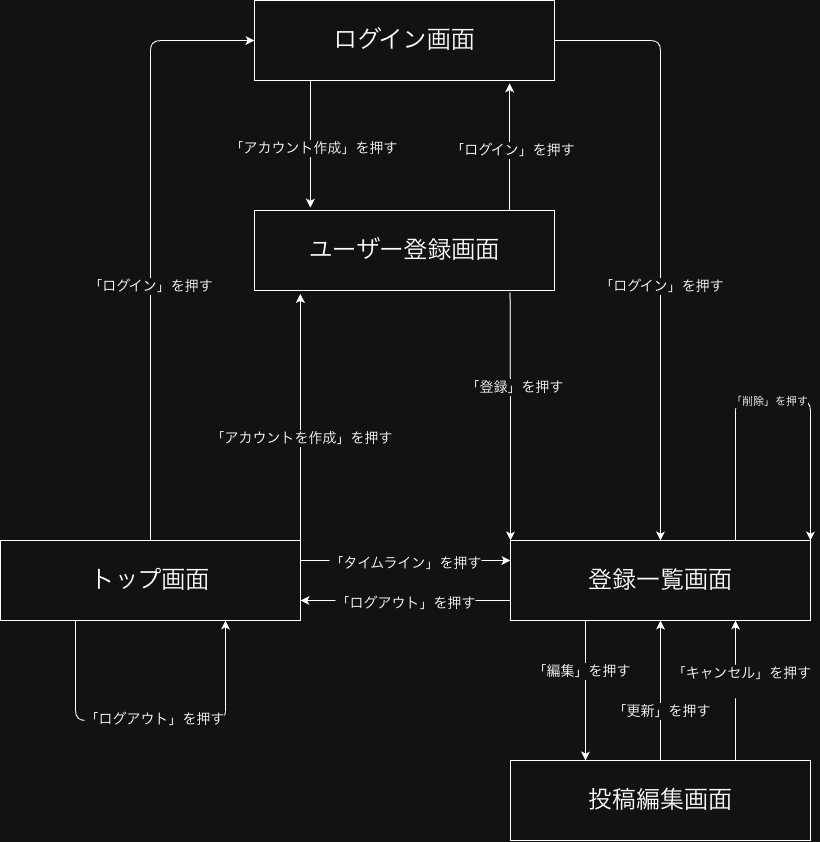

The diagram above was exported from draw.io. Its source (the exported page's mxGraphModel, read from the mxfile embedded in the PNG):
<mxGraphModel dx="1649" dy="1119" grid="1" gridSize="10" guides="1" tooltips="1" connect="1" arrows="1" fold="1" page="1" pageScale="1" pageWidth="827" pageHeight="1169" math="0" shadow="0">
  <root>
    <mxCell id="0" />
    <mxCell id="1" parent="0" />
    <mxCell id="r71CS7H4QO8cSRExmlRy-20" edge="1" parent="1" source="r71CS7H4QO8cSRExmlRy-1" style="edgeStyle=orthogonalEdgeStyle;rounded=1;orthogonalLoop=1;jettySize=auto;html=1;exitX=1;exitY=0.5;exitDx=0;exitDy=0;entryX=0.5;entryY=0;entryDx=0;entryDy=0;defaultLabelBackgroundColor=page;fontSize=14;" target="r71CS7H4QO8cSRExmlRy-4">
      <mxGeometry relative="1" as="geometry" />
    </mxCell>
    <mxCell id="r71CS7H4QO8cSRExmlRy-22" connectable="0" parent="r71CS7H4QO8cSRExmlRy-20" style="edgeLabel;html=1;align=center;verticalAlign=middle;resizable=0;points=[];inheritText=1;fontSize=14;defaultLabelBackgroundColor=page;" value="「ログイン」を押す" vertex="1">
      <mxGeometry relative="1" x="0.1592" as="geometry">
        <mxPoint as="offset" />
      </mxGeometry>
    </mxCell>
    <mxCell id="r71CS7H4QO8cSRExmlRy-1" parent="1" style="rounded=0;whiteSpace=wrap;html=1;" value="&lt;font style=&quot;font-size: 24px;&quot;&gt;ログイン画面&lt;/font&gt;" vertex="1">
      <mxGeometry height="80" width="300" x="454" y="80" as="geometry" />
    </mxCell>
    <mxCell id="r71CS7H4QO8cSRExmlRy-2" parent="1" style="rounded=0;whiteSpace=wrap;html=1;" value="&lt;font style=&quot;font-size: 24px;&quot;&gt;ユーザー登録画面&lt;/font&gt;" vertex="1">
      <mxGeometry height="80" width="300" x="454" y="290" as="geometry" />
    </mxCell>
    <mxCell id="r71CS7H4QO8cSRExmlRy-10" edge="1" parent="1" source="r71CS7H4QO8cSRExmlRy-3" style="edgeStyle=orthogonalEdgeStyle;rounded=1;orthogonalLoop=1;jettySize=auto;html=1;exitX=0.5;exitY=0;exitDx=0;exitDy=0;entryX=0;entryY=0.5;entryDx=0;entryDy=0;defaultLabelBackgroundColor=page;fontSize=14;" target="r71CS7H4QO8cSRExmlRy-1">
      <mxGeometry relative="1" as="geometry" />
    </mxCell>
    <mxCell id="r71CS7H4QO8cSRExmlRy-13" connectable="0" parent="r71CS7H4QO8cSRExmlRy-10" style="edgeLabel;html=1;align=center;verticalAlign=middle;resizable=0;points=[];inheritText=1;fontSize=14;defaultLabelBackgroundColor=page;" value="「ログイン」を押す" vertex="1">
      <mxGeometry relative="1" x="-0.1564" y="1" as="geometry">
        <mxPoint as="offset" />
      </mxGeometry>
    </mxCell>
    <mxCell id="r71CS7H4QO8cSRExmlRy-11" edge="1" parent="1" source="r71CS7H4QO8cSRExmlRy-3" style="edgeStyle=orthogonalEdgeStyle;rounded=1;orthogonalLoop=1;jettySize=auto;html=1;exitX=1;exitY=0.25;exitDx=0;exitDy=0;entryX=0;entryY=0.25;entryDx=0;entryDy=0;defaultLabelBackgroundColor=page;" target="r71CS7H4QO8cSRExmlRy-4">
      <mxGeometry relative="1" as="geometry" />
    </mxCell>
    <mxCell id="r71CS7H4QO8cSRExmlRy-23" connectable="0" parent="r71CS7H4QO8cSRExmlRy-11" style="edgeLabel;html=1;align=center;verticalAlign=middle;resizable=0;points=[];inheritText=fontFamily,fontColor,fontStyle,textOpacity,labelBorderColor,labelBorderWidth,labelBackgroundColor,defaultLabelBackgroundColor,labelPadding;defaultLabelBackgroundColor=page;fontSize=14;" value="「タイムライン」を押す" vertex="1">
      <mxGeometry relative="1" x="-0.5443" y="-2" as="geometry">
        <mxPoint x="56" as="offset" />
      </mxGeometry>
    </mxCell>
    <mxCell id="r71CS7H4QO8cSRExmlRy-3" parent="1" style="rounded=0;whiteSpace=wrap;html=1;fontSize=24;" value="トップ画面" vertex="1">
      <mxGeometry height="80" width="300" x="200" y="620" as="geometry" />
    </mxCell>
    <mxCell id="r71CS7H4QO8cSRExmlRy-12" edge="1" parent="1" source="r71CS7H4QO8cSRExmlRy-4" style="edgeStyle=orthogonalEdgeStyle;rounded=1;orthogonalLoop=1;jettySize=auto;html=1;exitX=0;exitY=0.75;exitDx=0;exitDy=0;entryX=1;entryY=0.75;entryDx=0;entryDy=0;defaultLabelBackgroundColor=page;" target="r71CS7H4QO8cSRExmlRy-3">
      <mxGeometry relative="1" as="geometry" />
    </mxCell>
    <mxCell id="r71CS7H4QO8cSRExmlRy-24" connectable="0" parent="r71CS7H4QO8cSRExmlRy-12" style="edgeLabel;html=1;align=center;verticalAlign=middle;resizable=0;points=[];inheritText=fontFamily,fontColor,fontStyle,textOpacity,labelBorderColor,labelBorderWidth,labelBackgroundColor,defaultLabelBackgroundColor,labelPadding;defaultLabelBackgroundColor=page;fontSize=14;" value="「ログアウト」を押す" vertex="1">
      <mxGeometry relative="1" x="0.0485" y="2" as="geometry">
        <mxPoint x="4" as="offset" />
      </mxGeometry>
    </mxCell>
    <mxCell id="r71CS7H4QO8cSRExmlRy-25" edge="1" parent="1" source="r71CS7H4QO8cSRExmlRy-4" style="edgeStyle=orthogonalEdgeStyle;rounded=1;orthogonalLoop=1;jettySize=auto;html=1;exitX=0.25;exitY=1;exitDx=0;exitDy=0;entryX=0.25;entryY=0;entryDx=0;entryDy=0;defaultLabelBackgroundColor=page;" target="r71CS7H4QO8cSRExmlRy-5">
      <mxGeometry relative="1" as="geometry" />
    </mxCell>
    <mxCell id="r71CS7H4QO8cSRExmlRy-28" connectable="0" parent="r71CS7H4QO8cSRExmlRy-25" style="edgeLabel;html=1;align=center;verticalAlign=middle;resizable=0;points=[];inheritText=fontFamily,fontColor,fontStyle,textOpacity,labelBorderColor,labelBorderWidth,labelBackgroundColor,defaultLabelBackgroundColor,labelPadding;defaultLabelBackgroundColor=page;fontSize=14;" value="「編集」を押す" vertex="1">
      <mxGeometry relative="1" x="-0.0679" y="1" as="geometry">
        <mxPoint x="-6" y="-15" as="offset" />
      </mxGeometry>
    </mxCell>
    <mxCell id="r71CS7H4QO8cSRExmlRy-4" parent="1" style="rounded=0;whiteSpace=wrap;html=1;fontSize=24;" value="登録一覧画面" vertex="1">
      <mxGeometry height="80" width="300" x="710" y="620" as="geometry" />
    </mxCell>
    <mxCell id="r71CS7H4QO8cSRExmlRy-26" edge="1" parent="1" source="r71CS7H4QO8cSRExmlRy-5" style="edgeStyle=orthogonalEdgeStyle;rounded=1;orthogonalLoop=1;jettySize=auto;html=1;exitX=0.5;exitY=0;exitDx=0;exitDy=0;entryX=0.5;entryY=1;entryDx=0;entryDy=0;defaultLabelBackgroundColor=page;" target="r71CS7H4QO8cSRExmlRy-4">
      <mxGeometry relative="1" as="geometry" />
    </mxCell>
    <mxCell id="r71CS7H4QO8cSRExmlRy-29" connectable="0" parent="r71CS7H4QO8cSRExmlRy-26" style="edgeLabel;html=1;align=center;verticalAlign=middle;resizable=0;points=[];inheritText=fontFamily,fontColor,fontStyle,textOpacity,labelBorderColor,labelBorderWidth,labelBackgroundColor,defaultLabelBackgroundColor,labelPadding;defaultLabelBackgroundColor=page;fontSize=14;" value="「更新」を押す" vertex="1">
      <mxGeometry relative="1" x="-0.2843" as="geometry">
        <mxPoint as="offset" />
      </mxGeometry>
    </mxCell>
    <mxCell id="r71CS7H4QO8cSRExmlRy-27" edge="1" parent="1" source="r71CS7H4QO8cSRExmlRy-5" style="edgeStyle=orthogonalEdgeStyle;rounded=1;orthogonalLoop=1;jettySize=auto;html=1;exitX=0.75;exitY=0;exitDx=0;exitDy=0;entryX=0.75;entryY=1;entryDx=0;entryDy=0;defaultLabelBackgroundColor=page;" target="r71CS7H4QO8cSRExmlRy-4">
      <mxGeometry relative="1" as="geometry" />
    </mxCell>
    <mxCell id="r71CS7H4QO8cSRExmlRy-30" connectable="0" parent="r71CS7H4QO8cSRExmlRy-27" style="edgeLabel;html=1;align=center;verticalAlign=middle;resizable=0;points=[];inheritText=fontFamily,fontColor,fontStyle,textOpacity,labelBorderColor,labelBorderWidth,labelBackgroundColor,defaultLabelBackgroundColor,labelPadding;defaultLabelBackgroundColor=page;fontSize=14;" value="「キャンセル」を押す&lt;div&gt;&lt;br&gt;&lt;/div&gt;" vertex="1">
      <mxGeometry relative="1" x="0.3419" y="1" as="geometry">
        <mxPoint x="6" y="14" as="offset" />
      </mxGeometry>
    </mxCell>
    <mxCell id="r71CS7H4QO8cSRExmlRy-5" parent="1" style="rounded=0;whiteSpace=wrap;html=1;fontSize=24;" value="投稿編集画面" vertex="1">
      <mxGeometry height="80" width="300" x="710" y="840" as="geometry" />
    </mxCell>
    <mxCell id="r71CS7H4QO8cSRExmlRy-6" edge="1" parent="1" style="edgeStyle=none;orthogonalLoop=1;jettySize=auto;html=1;rounded=1;defaultLabelBackgroundColor=page;fontSize=14;" value="">
      <mxGeometry relative="1" width="100" x="-0.0586" as="geometry">
        <mxPoint x="510" y="160" as="sourcePoint" />
        <mxPoint x="510" y="287.2" as="targetPoint" />
      </mxGeometry>
    </mxCell>
    <mxCell id="r71CS7H4QO8cSRExmlRy-7" connectable="0" parent="r71CS7H4QO8cSRExmlRy-6" style="edgeLabel;html=1;align=center;verticalAlign=middle;resizable=0;points=[];inheritText=1;fontSize=14;defaultLabelBackgroundColor=page;" value="「アカウント作成」を押す" vertex="1">
      <mxGeometry relative="1" x="0.0517" y="2" as="geometry">
        <mxPoint as="offset" />
      </mxGeometry>
    </mxCell>
    <mxCell id="r71CS7H4QO8cSRExmlRy-8" edge="1" parent="1" style="edgeStyle=none;orthogonalLoop=1;jettySize=auto;html=1;rounded=1;defaultLabelBackgroundColor=page;endArrow=none;endFill=0;startArrow=classic;startFill=1;fontSize=14;" value="">
      <mxGeometry relative="1" width="100" x="-0.0566" as="geometry">
        <mxPoint x="709" y="162.8" as="sourcePoint" />
        <mxPoint x="709" y="290" as="targetPoint" />
      </mxGeometry>
    </mxCell>
    <mxCell id="r71CS7H4QO8cSRExmlRy-9" connectable="0" parent="r71CS7H4QO8cSRExmlRy-8" style="edgeLabel;html=1;align=center;verticalAlign=middle;resizable=0;points=[];inheritText=1;fontSize=14;defaultLabelBackgroundColor=page;" value="「ログイン」を押す" vertex="1">
      <mxGeometry relative="1" x="0.0535" y="2" as="geometry">
        <mxPoint as="offset" />
      </mxGeometry>
    </mxCell>
    <mxCell id="r71CS7H4QO8cSRExmlRy-14" edge="1" parent="1" source="r71CS7H4QO8cSRExmlRy-3" style="edgeStyle=orthogonalEdgeStyle;rounded=1;orthogonalLoop=1;jettySize=auto;html=1;innerLoopWaypoints=1;exitX=0.25;exitY=1;exitDx=0;exitDy=0;entryX=0.75;entryY=1;entryDx=0;entryDy=0;defaultLabelBackgroundColor=page;fontSize=14;" target="r71CS7H4QO8cSRExmlRy-3">
      <mxGeometry relative="1" as="geometry">
        <Array as="points">
          <mxPoint x="275" y="800" />
          <mxPoint x="425" y="800" />
        </Array>
      </mxGeometry>
    </mxCell>
    <mxCell id="r71CS7H4QO8cSRExmlRy-15" connectable="0" parent="r71CS7H4QO8cSRExmlRy-14" style="edgeLabel;html=1;align=center;verticalAlign=middle;resizable=0;points=[];inheritText=1;fontSize=14;defaultLabelBackgroundColor=page;" value="「ログアウト」を押す" vertex="1">
      <mxGeometry relative="1" x="0.019" y="1" as="geometry">
        <mxPoint as="offset" />
      </mxGeometry>
    </mxCell>
    <mxCell id="r71CS7H4QO8cSRExmlRy-16" edge="1" parent="1" source="r71CS7H4QO8cSRExmlRy-3" style="edgeStyle=orthogonalEdgeStyle;rounded=1;orthogonalLoop=1;jettySize=auto;html=1;exitX=1;exitY=0;exitDx=0;exitDy=0;entryX=0.153;entryY=1.043;entryDx=0;entryDy=0;entryPerimeter=0;defaultLabelBackgroundColor=page;fontSize=14;" target="r71CS7H4QO8cSRExmlRy-2">
      <mxGeometry relative="1" as="geometry" />
    </mxCell>
    <mxCell id="r71CS7H4QO8cSRExmlRy-17" connectable="0" parent="r71CS7H4QO8cSRExmlRy-16" style="edgeLabel;html=1;align=center;verticalAlign=middle;resizable=0;points=[];inheritText=1;fontSize=14;defaultLabelBackgroundColor=page;" value="「アカウントを作成」を押す" vertex="1">
      <mxGeometry relative="1" x="-0.1673" as="geometry">
        <mxPoint y="-1" as="offset" />
      </mxGeometry>
    </mxCell>
    <mxCell id="r71CS7H4QO8cSRExmlRy-18" edge="1" parent="1" source="r71CS7H4QO8cSRExmlRy-4" style="edgeStyle=orthogonalEdgeStyle;rounded=1;orthogonalLoop=1;jettySize=auto;html=1;exitX=0;exitY=0;exitDx=0;exitDy=0;entryX=0.852;entryY=1.026;entryDx=0;entryDy=0;entryPerimeter=0;defaultLabelBackgroundColor=page;startArrow=classic;startFill=1;endArrow=none;endFill=0;fontSize=14;" target="r71CS7H4QO8cSRExmlRy-2">
      <mxGeometry relative="1" x="-0.0176" as="geometry" />
    </mxCell>
    <mxCell id="r71CS7H4QO8cSRExmlRy-19" connectable="0" parent="r71CS7H4QO8cSRExmlRy-18" style="edgeLabel;html=1;align=center;verticalAlign=middle;resizable=0;points=[];inheritText=1;fontSize=14;defaultLabelBackgroundColor=page;" value="「登録」を押す" vertex="1">
      <mxGeometry relative="1" x="0.247" y="-4" as="geometry">
        <mxPoint as="offset" />
      </mxGeometry>
    </mxCell>
    <mxCell id="r71CS7H4QO8cSRExmlRy-31" edge="1" parent="1" source="r71CS7H4QO8cSRExmlRy-4" style="edgeStyle=orthogonalEdgeStyle;rounded=1;orthogonalLoop=1;jettySize=auto;html=1;innerLoopWaypoints=1;exitX=0.75;exitY=0;exitDx=0;exitDy=0;entryX=1;entryY=0;entryDx=0;entryDy=0;defaultLabelBackgroundColor=page;" target="r71CS7H4QO8cSRExmlRy-4">
      <mxGeometry relative="1" x="0.405" as="geometry">
        <Array as="points">
          <mxPoint x="935" y="480" />
          <mxPoint x="1010" y="480" />
        </Array>
      </mxGeometry>
    </mxCell>
    <mxCell id="r71CS7H4QO8cSRExmlRy-32" connectable="0" parent="r71CS7H4QO8cSRExmlRy-31" style="edgeLabel;html=1;align=center;verticalAlign=middle;resizable=0;points=[];inheritText=1;defaultLabelBackgroundColor=page;" value="「削除」を押す" vertex="1">
      <mxGeometry relative="1" x="-0.0231" as="geometry">
        <mxPoint as="offset" />
      </mxGeometry>
    </mxCell>
  </root>
</mxGraphModel>